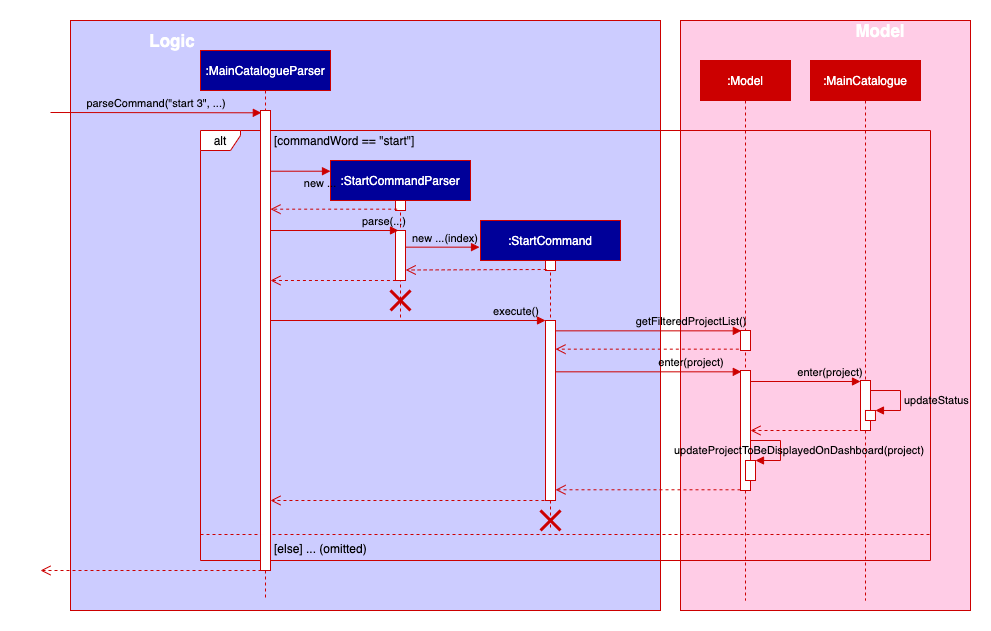

The diagram above was exported from draw.io. Its source (the exported page's mxGraphModel, read from the mxfile embedded in the PNG):
<mxGraphModel dx="1308" dy="926" grid="1" gridSize="10" guides="1" tooltips="1" connect="1" arrows="1" fold="1" page="1" pageScale="1" pageWidth="1654" pageHeight="1169" math="0" shadow="0">
  <root>
    <mxCell id="aW24EyE2Cogvq0dFjVQv-0" />
    <mxCell id="aW24EyE2Cogvq0dFjVQv-1" parent="aW24EyE2Cogvq0dFjVQv-0" />
    <mxCell id="aW24EyE2Cogvq0dFjVQv-2" value="" style="rounded=0;whiteSpace=wrap;html=1;strokeColor=none;" vertex="1" parent="aW24EyE2Cogvq0dFjVQv-1">
      <mxGeometry x="200" y="360" width="990" height="630" as="geometry" />
    </mxCell>
    <mxCell id="aW24EyE2Cogvq0dFjVQv-3" value="" style="rounded=0;whiteSpace=wrap;html=1;fillColor=#CCCCFF;strokeColor=#CC0000;" vertex="1" parent="aW24EyE2Cogvq0dFjVQv-1">
      <mxGeometry x="270" y="380" width="590" height="590" as="geometry" />
    </mxCell>
    <mxCell id="aW24EyE2Cogvq0dFjVQv-4" value="" style="rounded=0;whiteSpace=wrap;html=1;strokeColor=#CC0000;fillColor=#FFCCE6;" vertex="1" parent="aW24EyE2Cogvq0dFjVQv-1">
      <mxGeometry x="880" y="380" width="290" height="590" as="geometry" />
    </mxCell>
    <mxCell id="aW24EyE2Cogvq0dFjVQv-5" value="&lt;b&gt;&lt;font style=&quot;font-size: 17px&quot; color=&quot;#ffffff&quot;&gt;Model&lt;/font&gt;&lt;/b&gt;" style="text;html=1;fillColor=none;align=center;verticalAlign=middle;whiteSpace=wrap;rounded=0;" vertex="1" parent="aW24EyE2Cogvq0dFjVQv-1">
      <mxGeometry x="1060" y="380" width="40" height="20" as="geometry" />
    </mxCell>
    <mxCell id="aW24EyE2Cogvq0dFjVQv-6" value="alt" style="shape=umlFrame;whiteSpace=wrap;html=1;width=40;height=20;strokeColor=#CC0000;" vertex="1" parent="aW24EyE2Cogvq0dFjVQv-1">
      <mxGeometry x="400" y="490" width="730" height="430" as="geometry" />
    </mxCell>
    <mxCell id="aW24EyE2Cogvq0dFjVQv-9" value="" style="line;strokeWidth=1;fillColor=none;align=left;verticalAlign=middle;spacingTop=-1;spacingLeft=3;spacingRight=3;rotatable=0;labelPosition=right;points=[];portConstraint=eastwest;dashed=1;strokeColor=#CC0000;" vertex="1" parent="aW24EyE2Cogvq0dFjVQv-1">
      <mxGeometry x="400" y="890" width="730" height="8" as="geometry" />
    </mxCell>
    <mxCell id="aW24EyE2Cogvq0dFjVQv-13" value=":MainCatalogueParser" style="shape=umlLifeline;perimeter=lifelinePerimeter;container=1;collapsible=0;recursiveResize=0;rounded=0;shadow=0;strokeWidth=1;strokeColor=#CC0000;fontColor=#FFFFFF;fillColor=#000099;" vertex="1" parent="aW24EyE2Cogvq0dFjVQv-1">
      <mxGeometry x="400" y="410" width="130" height="550" as="geometry" />
    </mxCell>
    <mxCell id="aW24EyE2Cogvq0dFjVQv-14" value="" style="points=[];perimeter=orthogonalPerimeter;rounded=0;shadow=0;strokeWidth=1;strokeColor=#CC0000;" vertex="1" parent="aW24EyE2Cogvq0dFjVQv-13">
      <mxGeometry x="60" y="60" width="10" height="460" as="geometry" />
    </mxCell>
    <mxCell id="aW24EyE2Cogvq0dFjVQv-15" value="parseCommand(&quot;start 3&quot;, ...)" style="verticalAlign=bottom;endArrow=block;shadow=0;strokeWidth=1;labelBackgroundColor=none;strokeColor=#CC0000;entryX=0.083;entryY=0.005;entryDx=0;entryDy=0;entryPerimeter=0;" edge="1" parent="aW24EyE2Cogvq0dFjVQv-1" target="aW24EyE2Cogvq0dFjVQv-14">
      <mxGeometry relative="1" as="geometry">
        <mxPoint x="250" y="472" as="sourcePoint" />
        <mxPoint x="455" y="470" as="targetPoint" />
      </mxGeometry>
    </mxCell>
    <mxCell id="aW24EyE2Cogvq0dFjVQv-16" value=":Model" style="shape=umlLifeline;perimeter=lifelinePerimeter;container=1;collapsible=0;recursiveResize=0;rounded=0;shadow=0;strokeWidth=1;strokeColor=#CC0000;fontColor=#FFFFFF;fillColor=#CC0000;" vertex="1" parent="aW24EyE2Cogvq0dFjVQv-1">
      <mxGeometry x="900" y="420" width="90" height="540" as="geometry" />
    </mxCell>
    <mxCell id="aW24EyE2Cogvq0dFjVQv-17" value="" style="points=[];perimeter=orthogonalPerimeter;rounded=0;shadow=0;strokeWidth=1;strokeColor=#CC0000;" vertex="1" parent="aW24EyE2Cogvq0dFjVQv-16">
      <mxGeometry x="40" y="270" width="10" height="20" as="geometry" />
    </mxCell>
    <mxCell id="yy7GlW646NxE3O0bk9vV-10" value="" style="html=1;points=[];perimeter=orthogonalPerimeter;shadow=0;fontFamily=Helvetica;fontSize=12;fontColor=#000000;align=center;strokeColor=#CC0000;strokeWidth=1;fillColor=#ffffff;" vertex="1" parent="aW24EyE2Cogvq0dFjVQv-16">
      <mxGeometry x="40" y="310" width="10" height="120" as="geometry" />
    </mxCell>
    <mxCell id="yy7GlW646NxE3O0bk9vV-19" value="" style="html=1;points=[];perimeter=orthogonalPerimeter;strokeColor=#CC0000;" vertex="1" parent="aW24EyE2Cogvq0dFjVQv-16">
      <mxGeometry x="45" y="400" width="10" height="20" as="geometry" />
    </mxCell>
    <mxCell id="yy7GlW646NxE3O0bk9vV-20" value="updateProjectToBeDisplayedOnDashboard(project)" style="edgeStyle=orthogonalEdgeStyle;html=1;align=left;spacingLeft=2;endArrow=block;rounded=0;entryX=1;entryY=0;labelBackgroundColor=none;strokeColor=#CC0000;" edge="1" target="yy7GlW646NxE3O0bk9vV-19" parent="aW24EyE2Cogvq0dFjVQv-16" source="yy7GlW646NxE3O0bk9vV-10">
      <mxGeometry x="0.0667" y="-110" relative="1" as="geometry">
        <mxPoint x="55" y="390" as="sourcePoint" />
        <Array as="points">
          <mxPoint x="80" y="380" />
          <mxPoint x="80" y="400" />
        </Array>
        <mxPoint as="offset" />
      </mxGeometry>
    </mxCell>
    <mxCell id="aW24EyE2Cogvq0dFjVQv-20" value="[commandWord == &quot;start&quot;]" style="text;html=1;fillColor=none;align=left;verticalAlign=middle;whiteSpace=wrap;rounded=0;dashed=1;" vertex="1" parent="aW24EyE2Cogvq0dFjVQv-1">
      <mxGeometry x="472" y="490" width="170" height="20" as="geometry" />
    </mxCell>
    <mxCell id="aW24EyE2Cogvq0dFjVQv-21" value="[else] ... (omitted)" style="text;html=1;fillColor=none;align=left;verticalAlign=middle;whiteSpace=wrap;rounded=0;dashed=1;" vertex="1" parent="aW24EyE2Cogvq0dFjVQv-1">
      <mxGeometry x="472" y="898" width="170" height="20" as="geometry" />
    </mxCell>
    <mxCell id="aW24EyE2Cogvq0dFjVQv-22" value=":StartCommandParser" style="shape=umlLifeline;perimeter=lifelinePerimeter;container=1;collapsible=0;recursiveResize=0;rounded=0;shadow=0;strokeWidth=1;strokeColor=#CC0000;fontColor=#FFFFFF;fillColor=#000099;" vertex="1" parent="aW24EyE2Cogvq0dFjVQv-1">
      <mxGeometry x="530" y="520" width="140" height="160" as="geometry" />
    </mxCell>
    <mxCell id="aW24EyE2Cogvq0dFjVQv-23" value="" style="points=[];perimeter=orthogonalPerimeter;rounded=0;shadow=0;strokeWidth=1;strokeColor=#CC0000;" vertex="1" parent="aW24EyE2Cogvq0dFjVQv-22">
      <mxGeometry x="65" y="40" width="10" height="10" as="geometry" />
    </mxCell>
    <mxCell id="aW24EyE2Cogvq0dFjVQv-24" value="" style="points=[];perimeter=orthogonalPerimeter;rounded=0;shadow=0;strokeWidth=1;strokeColor=#CC0000;" vertex="1" parent="aW24EyE2Cogvq0dFjVQv-22">
      <mxGeometry x="65" y="70" width="10" height="50" as="geometry" />
    </mxCell>
    <mxCell id="aW24EyE2Cogvq0dFjVQv-25" value="" style="shape=umlDestroy;whiteSpace=wrap;html=1;strokeWidth=3;fillColor=#FFCCE6;fontColor=#FFFFFF;strokeColor=#CC0000;" vertex="1" parent="aW24EyE2Cogvq0dFjVQv-22">
      <mxGeometry x="60" y="130" width="20" height="20" as="geometry" />
    </mxCell>
    <mxCell id="aW24EyE2Cogvq0dFjVQv-28" value="new ..." style="verticalAlign=bottom;endArrow=block;shadow=0;strokeWidth=1;entryX=0;entryY=0.067;entryDx=0;entryDy=0;entryPerimeter=0;labelBackgroundColor=none;strokeColor=#CC0000;" edge="1" parent="aW24EyE2Cogvq0dFjVQv-1" source="aW24EyE2Cogvq0dFjVQv-14" target="aW24EyE2Cogvq0dFjVQv-22">
      <mxGeometry x="0.6364" y="-21" relative="1" as="geometry">
        <mxPoint x="470" y="640" as="sourcePoint" />
        <mxPoint x="723.1400000000001" y="499.58000000000004" as="targetPoint" />
        <mxPoint as="offset" />
      </mxGeometry>
    </mxCell>
    <mxCell id="aW24EyE2Cogvq0dFjVQv-29" value="parse(...)" style="verticalAlign=bottom;endArrow=block;shadow=0;strokeWidth=1;entryX=0.3;entryY=0;entryDx=0;entryDy=0;entryPerimeter=0;labelBackgroundColor=none;strokeColor=#CC0000;" edge="1" parent="aW24EyE2Cogvq0dFjVQv-1" source="aW24EyE2Cogvq0dFjVQv-14" target="aW24EyE2Cogvq0dFjVQv-24">
      <mxGeometry x="0.7829" relative="1" as="geometry">
        <mxPoint x="480" y="650.0999999999999" as="sourcePoint" />
        <mxPoint x="866" y="680" as="targetPoint" />
        <mxPoint as="offset" />
      </mxGeometry>
    </mxCell>
    <mxCell id="aW24EyE2Cogvq0dFjVQv-34" value="" style="verticalAlign=bottom;endArrow=open;dashed=1;endSize=8;exitX=0.1;exitY=1;shadow=0;strokeWidth=1;exitDx=0;exitDy=0;exitPerimeter=0;strokeColor=#CC0000;" edge="1" parent="aW24EyE2Cogvq0dFjVQv-1" source="aW24EyE2Cogvq0dFjVQv-14">
      <mxGeometry relative="1" as="geometry">
        <mxPoint x="240" y="930" as="targetPoint" />
        <mxPoint x="1087.4300000000003" y="519.5800000000002" as="sourcePoint" />
      </mxGeometry>
    </mxCell>
    <mxCell id="aW24EyE2Cogvq0dFjVQv-35" value="" style="verticalAlign=bottom;endArrow=open;dashed=1;endSize=8;shadow=0;strokeWidth=1;strokeColor=#CC0000;exitX=0.167;exitY=0.867;exitDx=0;exitDy=0;exitPerimeter=0;" edge="1" parent="aW24EyE2Cogvq0dFjVQv-1" source="aW24EyE2Cogvq0dFjVQv-23" target="aW24EyE2Cogvq0dFjVQv-14">
      <mxGeometry relative="1" as="geometry">
        <mxPoint x="472" y="609" as="targetPoint" />
        <mxPoint x="726.43" y="614.29" as="sourcePoint" />
      </mxGeometry>
    </mxCell>
    <mxCell id="aW24EyE2Cogvq0dFjVQv-36" value="" style="verticalAlign=bottom;endArrow=open;dashed=1;endSize=8;exitX=0.043;exitY=1;shadow=0;strokeWidth=1;exitDx=0;exitDy=0;exitPerimeter=0;strokeColor=#CC0000;" edge="1" parent="aW24EyE2Cogvq0dFjVQv-1" source="aW24EyE2Cogvq0dFjVQv-24" target="aW24EyE2Cogvq0dFjVQv-14">
      <mxGeometry relative="1" as="geometry">
        <mxPoint x="275" y="919.8499999999999" as="targetPoint" />
        <mxPoint x="481" y="920" as="sourcePoint" />
      </mxGeometry>
    </mxCell>
    <mxCell id="aW24EyE2Cogvq0dFjVQv-38" value="&lt;b&gt;&lt;font style=&quot;font-size: 17px&quot; color=&quot;#ffffff&quot;&gt;Logic&lt;/font&gt;&lt;/b&gt;" style="text;html=1;fillColor=none;align=center;verticalAlign=middle;whiteSpace=wrap;rounded=0;" vertex="1" parent="aW24EyE2Cogvq0dFjVQv-1">
      <mxGeometry x="352" y="390" width="40" height="20" as="geometry" />
    </mxCell>
    <mxCell id="yy7GlW646NxE3O0bk9vV-0" value=":StartCommand" style="shape=umlLifeline;perimeter=lifelinePerimeter;container=1;collapsible=0;recursiveResize=0;rounded=0;shadow=0;strokeWidth=1;strokeColor=#CC0000;fontColor=#FFFFFF;fillColor=#000099;" vertex="1" parent="aW24EyE2Cogvq0dFjVQv-1">
      <mxGeometry x="680" y="580" width="140" height="310" as="geometry" />
    </mxCell>
    <mxCell id="yy7GlW646NxE3O0bk9vV-1" value="" style="points=[];perimeter=orthogonalPerimeter;rounded=0;shadow=0;strokeWidth=1;strokeColor=#CC0000;" vertex="1" parent="yy7GlW646NxE3O0bk9vV-0">
      <mxGeometry x="65" y="40" width="10" height="10" as="geometry" />
    </mxCell>
    <mxCell id="yy7GlW646NxE3O0bk9vV-3" value="" style="shape=umlDestroy;whiteSpace=wrap;html=1;strokeWidth=3;fillColor=#FFCCE6;fontColor=#FFFFFF;strokeColor=#CC0000;" vertex="1" parent="yy7GlW646NxE3O0bk9vV-0">
      <mxGeometry x="60" y="290" width="20" height="20" as="geometry" />
    </mxCell>
    <mxCell id="yy7GlW646NxE3O0bk9vV-6" value="" style="points=[];perimeter=orthogonalPerimeter;rounded=0;shadow=0;strokeWidth=1;strokeColor=#CC0000;" vertex="1" parent="yy7GlW646NxE3O0bk9vV-0">
      <mxGeometry x="65" y="100" width="10" height="180" as="geometry" />
    </mxCell>
    <mxCell id="yy7GlW646NxE3O0bk9vV-4" value="new ...(index)" style="verticalAlign=bottom;endArrow=block;shadow=0;strokeWidth=1;labelBackgroundColor=none;strokeColor=#CC0000;entryX=-0.007;entryY=0.086;entryDx=0;entryDy=0;entryPerimeter=0;" edge="1" parent="aW24EyE2Cogvq0dFjVQv-1" source="aW24EyE2Cogvq0dFjVQv-24" target="yy7GlW646NxE3O0bk9vV-0">
      <mxGeometry x="0.0968" relative="1" as="geometry">
        <mxPoint x="650" y="602" as="sourcePoint" />
        <mxPoint x="658" y="600" as="targetPoint" />
        <mxPoint as="offset" />
      </mxGeometry>
    </mxCell>
    <mxCell id="yy7GlW646NxE3O0bk9vV-5" value="" style="verticalAlign=bottom;endArrow=open;dashed=1;endSize=8;exitX=0.114;exitY=0.9;shadow=0;strokeWidth=1;exitDx=0;exitDy=0;exitPerimeter=0;strokeColor=#CC0000;entryX=1.019;entryY=0.79;entryDx=0;entryDy=0;entryPerimeter=0;" edge="1" parent="aW24EyE2Cogvq0dFjVQv-1" source="yy7GlW646NxE3O0bk9vV-1" target="aW24EyE2Cogvq0dFjVQv-24">
      <mxGeometry relative="1" as="geometry">
        <mxPoint x="480" y="650" as="targetPoint" />
        <mxPoint x="655.4300000000001" y="650" as="sourcePoint" />
      </mxGeometry>
    </mxCell>
    <mxCell id="yy7GlW646NxE3O0bk9vV-7" value="execute()" style="verticalAlign=bottom;endArrow=block;shadow=0;strokeWidth=1;labelBackgroundColor=none;strokeColor=#CC0000;" edge="1" parent="aW24EyE2Cogvq0dFjVQv-1" source="aW24EyE2Cogvq0dFjVQv-14">
      <mxGeometry x="0.7829" relative="1" as="geometry">
        <mxPoint x="479.9999999999998" y="600" as="sourcePoint" />
        <mxPoint x="745" y="680" as="targetPoint" />
        <mxPoint as="offset" />
      </mxGeometry>
    </mxCell>
    <mxCell id="yy7GlW646NxE3O0bk9vV-8" value="getFilteredProjectList()" style="verticalAlign=bottom;endArrow=block;shadow=0;strokeWidth=1;labelBackgroundColor=none;strokeColor=#CC0000;entryX=0.083;entryY=0.017;entryDx=0;entryDy=0;entryPerimeter=0;" edge="1" parent="aW24EyE2Cogvq0dFjVQv-1" source="yy7GlW646NxE3O0bk9vV-6" target="aW24EyE2Cogvq0dFjVQv-17">
      <mxGeometry x="0.4671" relative="1" as="geometry">
        <mxPoint x="480" y="701.8" as="sourcePoint" />
        <mxPoint x="815.1200000000001" y="701.8" as="targetPoint" />
        <mxPoint as="offset" />
      </mxGeometry>
    </mxCell>
    <mxCell id="yy7GlW646NxE3O0bk9vV-9" value="" style="verticalAlign=bottom;endArrow=open;dashed=1;endSize=8;exitX=-0.167;exitY=0.933;shadow=0;strokeWidth=1;exitDx=0;exitDy=0;exitPerimeter=0;strokeColor=#CC0000;" edge="1" parent="aW24EyE2Cogvq0dFjVQv-1" source="aW24EyE2Cogvq0dFjVQv-17" target="yy7GlW646NxE3O0bk9vV-6">
      <mxGeometry relative="1" as="geometry">
        <mxPoint x="665.19" y="639.5" as="targetPoint" />
        <mxPoint x="816.1400000000001" y="638.9999999999999" as="sourcePoint" />
      </mxGeometry>
    </mxCell>
    <mxCell id="yy7GlW646NxE3O0bk9vV-11" value="enter(project)" style="verticalAlign=bottom;endArrow=block;shadow=0;strokeWidth=1;labelBackgroundColor=none;strokeColor=#CC0000;entryX=0.08;entryY=0.011;entryDx=0;entryDy=0;entryPerimeter=0;" edge="1" parent="aW24EyE2Cogvq0dFjVQv-1" source="yy7GlW646NxE3O0bk9vV-6" target="yy7GlW646NxE3O0bk9vV-10">
      <mxGeometry x="0.4671" relative="1" as="geometry">
        <mxPoint x="825" y="710.3400000000001" as="sourcePoint" />
        <mxPoint x="940" y="750" as="targetPoint" />
        <mxPoint as="offset" />
      </mxGeometry>
    </mxCell>
    <mxCell id="yy7GlW646NxE3O0bk9vV-12" value=":MainCatalogue" style="shape=umlLifeline;perimeter=lifelinePerimeter;container=1;collapsible=0;recursiveResize=0;rounded=0;shadow=0;strokeWidth=1;strokeColor=#CC0000;fontColor=#FFFFFF;fillColor=#CC0000;" vertex="1" parent="aW24EyE2Cogvq0dFjVQv-1">
      <mxGeometry x="1010" y="420" width="110" height="540" as="geometry" />
    </mxCell>
    <mxCell id="yy7GlW646NxE3O0bk9vV-14" value="" style="points=[];perimeter=orthogonalPerimeter;rounded=0;shadow=0;strokeWidth=1;strokeColor=#CC0000;" vertex="1" parent="yy7GlW646NxE3O0bk9vV-12">
      <mxGeometry x="50" y="320" width="10" height="50" as="geometry" />
    </mxCell>
    <mxCell id="XMAusjH1U1Xkg9lEsYq8-1" value="" style="html=1;points=[];perimeter=orthogonalPerimeter;strokeColor=#CC0000;" vertex="1" parent="yy7GlW646NxE3O0bk9vV-12">
      <mxGeometry x="54.97" y="349.98" width="10" height="10.02" as="geometry" />
    </mxCell>
    <mxCell id="XMAusjH1U1Xkg9lEsYq8-2" value="updateStatus" style="edgeStyle=orthogonalEdgeStyle;html=1;align=left;spacingLeft=2;endArrow=block;rounded=0;entryX=1;entryY=0;labelBackgroundColor=none;strokeColor=#CC0000;" edge="1" parent="yy7GlW646NxE3O0bk9vV-12" target="XMAusjH1U1Xkg9lEsYq8-1">
      <mxGeometry x="0.0658" relative="1" as="geometry">
        <mxPoint x="59.97000000000003" y="330.0144827586207" as="sourcePoint" />
        <Array as="points">
          <mxPoint x="89.97000000000003" y="329.98" />
          <mxPoint x="89.97000000000003" y="349.98" />
        </Array>
        <mxPoint as="offset" />
      </mxGeometry>
    </mxCell>
    <mxCell id="yy7GlW646NxE3O0bk9vV-15" value="enter(project)" style="verticalAlign=bottom;endArrow=block;shadow=0;strokeWidth=1;labelBackgroundColor=none;strokeColor=#CC0000;" edge="1" parent="aW24EyE2Cogvq0dFjVQv-1" source="yy7GlW646NxE3O0bk9vV-10">
      <mxGeometry x="0.4671" relative="1" as="geometry">
        <mxPoint x="950" y="751" as="sourcePoint" />
        <mxPoint x="1060" y="741" as="targetPoint" />
        <mxPoint as="offset" />
      </mxGeometry>
    </mxCell>
    <mxCell id="yy7GlW646NxE3O0bk9vV-16" value="" style="verticalAlign=bottom;endArrow=open;dashed=1;endSize=8;exitX=-0.3;exitY=1;shadow=0;strokeWidth=1;exitDx=0;exitDy=0;exitPerimeter=0;strokeColor=#CC0000;" edge="1" parent="aW24EyE2Cogvq0dFjVQv-1" source="yy7GlW646NxE3O0bk9vV-14" target="yy7GlW646NxE3O0bk9vV-10">
      <mxGeometry relative="1" as="geometry">
        <mxPoint x="765" y="738.6600000000001" as="targetPoint" />
        <mxPoint x="948.3299999999999" y="738.6600000000001" as="sourcePoint" />
      </mxGeometry>
    </mxCell>
    <mxCell id="yy7GlW646NxE3O0bk9vV-22" value="" style="verticalAlign=bottom;endArrow=open;dashed=1;endSize=8;exitX=0;exitY=0.994;shadow=0;strokeWidth=1;exitDx=0;exitDy=0;exitPerimeter=0;strokeColor=#CC0000;" edge="1" parent="aW24EyE2Cogvq0dFjVQv-1" source="yy7GlW646NxE3O0bk9vV-10" target="yy7GlW646NxE3O0bk9vV-6">
      <mxGeometry relative="1" as="geometry">
        <mxPoint x="959.9999999999998" y="770" as="targetPoint" />
        <mxPoint x="1067" y="770" as="sourcePoint" />
      </mxGeometry>
    </mxCell>
    <mxCell id="yy7GlW646NxE3O0bk9vV-23" value="" style="verticalAlign=bottom;endArrow=open;dashed=1;endSize=8;exitX=-0.106;exitY=1;shadow=0;strokeWidth=1;exitDx=0;exitDy=0;exitPerimeter=0;strokeColor=#CC0000;" edge="1" parent="aW24EyE2Cogvq0dFjVQv-1" source="yy7GlW646NxE3O0bk9vV-6" target="aW24EyE2Cogvq0dFjVQv-14">
      <mxGeometry relative="1" as="geometry">
        <mxPoint x="764.9999999999998" y="829.46" as="targetPoint" />
        <mxPoint x="949.9999999999998" y="829.46" as="sourcePoint" />
      </mxGeometry>
    </mxCell>
  </root>
</mxGraphModel>